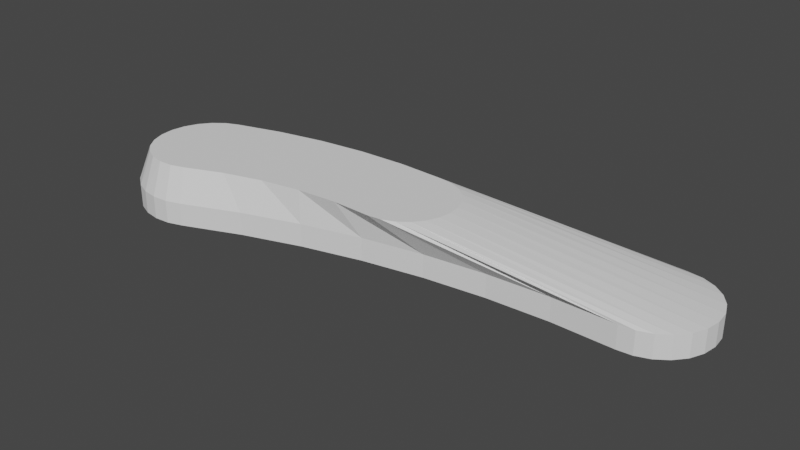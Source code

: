 # Source: blend.blend  (saved by Blender 3.6.13; exported with 4.5.12 LTS)
import bpy
from mathutils import Matrix  # noqa: F401  (used for matrix-valued properties, if any)

bpy.ops.wm.read_factory_settings(use_empty=True)
scene = bpy.context.scene
scene.name = 'Scene'

# ---- collections
col_collection = bpy.data.collections.new('Collection'); scene.collection.children.link(col_collection)

# ---- world
world_world = bpy.data.worlds.new('World'); scene.world = world_world
world_world.use_nodes = True; world_world.node_tree.nodes.clear()
_N = world_world.node_tree.nodes; _L = world_world.node_tree.links
n0 = _N.new('ShaderNodeOutputWorld'); n0.name = 'World Output'; n0.location = (300, 300)
n1 = _N.new('ShaderNodeBackground'); n1.name = 'Background'; n1.location = (10, 300)
n1.inputs[0].default_value = (0.05088, 0.05088, 0.05088, 1.0)
_L.new(n1.outputs[0], n0.inputs[0])
n0.is_active_output = True
world_world.color = (0.05088, 0.05088, 0.05088)
world_world.use_sun_shadow = False
world_world.sun_shadow_jitter_overblur = 0.0

# ---- meshes
me_x = bpy.data.meshes.new('стрела без отверстий')
me_x.from_pydata([(10.73, 17.06, 12.0), (9.681, 19.58, 5.0), (6.487, 18.18, 5.0), (3.702, 16.08, 5.0), (7.865, 15.85, 12.0), (1.477, 13.4, 5.0), (5.399, 13.95, 12.0), (-0.06849, 10.27, 5.0), (3.487, 11.5, 12.0), (-0.8507, 6.873, 5.0), (2.251, 8.647, 12.0), (-0.8275, 3.387, 5.0), (1.771, 5.575, 12.0), (0.0, 0.0, 5.0), (2.078, 2.48, 12.0), (1.587, -3.104, 5.0), (3.151, -0.4382, 12.0), (3.848, -5.758, 5.0), (4.922, -2.994, 12.0), (6.66, -7.819, 5.0), (7.278, -5.024, 12.0), (9.872, -9.175, 5.0), (10.07, -6.397, 12.0), (13.31, -9.752, 5.0), (13.11, -7.027, 12.0), (16.79, -9.52, 5.0), (16.22, -6.872, 12.0), (20.12, -8.491, 5.0), (19.19, -5.942, 12.0), (32.65, -3.455, 5.0), (45.48, 0.7238, 5.0), (58.57, 4.028, 5.0), (35.97, -0.2252, 12.0), (71.85, 6.441, 5.0), (44.71, 1.299, 12.0), (85.27, 7.953, 5.0), (98.75, 8.556, 5.0), (53.57, 1.908, 12.0), (112.2, 8.249, 5.0), (62.44, 1.596, 12.0), (27.43, -2.648, 12.0), (115.4, 8.493, 5.0), (118.4, 9.566, 5.0), (67.94, 2.915, 12.0), (121.0, 11.39, 5.0), (70.24, 4.597, 12.0), (123.1, 13.84, 5.0), (72.03, 6.822, 12.0), (124.4, 16.74, 5.0), (73.17, 9.435, 12.0), (124.9, 19.89, 5.0), (73.6, 12.26, 12.0), (124.6, 23.06, 5.0), (73.27, 15.09, 12.0), (123.4, 26.03, 5.0), (72.22, 17.74, 12.0), (121.5, 28.59, 5.0), (70.51, 20.03, 12.0), (119.0, 30.56, 5.0), (68.27, 21.79, 12.0), (116.1, 31.81, 5.0), (65.64, 22.91, 12.0), (112.9, 32.23, 5.0), (62.81, 23.3, 12.0), (65.27, 1.891, 12.0), (98.0, 32.64, 5.0), (83.07, 32.3, 5.0), (68.17, 31.23, 5.0), (41.71, 23.37, 12.0), (53.35, 29.41, 5.0), (38.64, 26.86, 5.0), (31.22, 22.12, 12.0), (24.07, 23.58, 5.0), (20.87, 20.01, 12.0), (52.26, 23.77, 12.0), (16.79, -9.52, 0.0), (20.12, -8.491, 0.0), (13.31, -9.752, 0.0), (9.872, -9.175, 0.0), (6.66, -7.819, 0.0), (3.848, -5.758, 0.0), (1.587, -3.104, 0.0), (0.0, 0.0, 0.0), (-0.8275, 3.387, 0.0), (-0.8507, 6.873, 0.0), (-0.06849, 10.27, 0.0), (1.477, 13.4, 0.0), (3.702, 16.08, 0.0), (6.487, 18.18, 0.0), (9.681, 19.58, 0.0), (98.75, 8.556, 0.0), (112.2, 8.249, 0.0), (85.27, 7.953, 0.0), (71.85, 6.441, 0.0), (58.57, 4.028, 0.0), (45.48, 0.7238, 0.0), (32.65, -3.455, 0.0), (116.1, 31.81, 0.0), (112.9, 32.23, 0.0), (119.0, 30.56, 0.0), (121.5, 28.59, 0.0), (123.4, 26.03, 0.0), (124.6, 23.06, 0.0), (124.9, 19.89, 0.0), (124.4, 16.74, 0.0), (123.1, 13.84, 0.0), (121.0, 11.39, 0.0), (118.4, 9.566, 0.0), (115.4, 8.493, 0.0), (24.07, 23.58, 0.0), (38.64, 26.86, 0.0), (53.35, 29.41, 0.0), (68.17, 31.23, 0.0), (83.07, 32.3, 0.0), (98.0, 32.64, 0.0), (57.54, 23.53, 12.0)], [], [(14, 12, 11, 13), (4, 0, 1, 2), (8, 6, 3, 5), (10, 8, 5, 7), (9, 11, 12), (16, 14, 13, 15), (18, 16, 15, 17), (20, 18, 17, 19), (22, 20, 19, 21), (24, 22, 21, 23), (26, 24, 23, 25), (28, 26, 25, 27), (40, 28, 27, 29), (29, 30, 32, 40), (35, 36, 64, 39), (33, 35, 39, 37), (55, 53, 50, 52), (37, 34, 31, 33), (34, 32, 30, 31), (18, 53, 55, 16), (57, 55, 52, 54), (47, 45, 42, 44), (49, 47, 44, 46), (51, 49, 46, 48), (53, 51, 48, 50), (59, 57, 54, 56), (61, 59, 56, 58), (63, 61, 58, 60), (60, 62, 63), (68, 69, 70, 71), (36, 38, 43, 64), (42, 45, 41), (41, 45, 43, 38), (62, 65, 63), (113, 112, 67, 66), (110, 109, 72, 70), (73, 71, 70, 72), (67, 69, 68, 74), (77, 75, 25, 23), (78, 77, 23, 21), (79, 78, 21, 19), (80, 79, 19, 17), (81, 80, 17, 15), (82, 81, 15, 13), (83, 82, 13, 11), (84, 83, 11, 9), (85, 84, 9, 7), (86, 85, 7, 5), (87, 86, 5, 3), (88, 87, 3, 2), (89, 88, 2, 1), (12, 10, 7, 9), (92, 90, 36, 35), (93, 92, 35, 33), (94, 93, 33, 31), (95, 94, 31, 30), (96, 95, 30, 29), (76, 96, 29, 27), (75, 76, 27, 25), (99, 97, 60, 58), (100, 99, 58, 56), (101, 100, 56, 54), (102, 101, 54, 52), (103, 102, 52, 50), (104, 103, 50, 48), (105, 104, 48, 46), (106, 105, 46, 44), (107, 106, 44, 42), (108, 107, 42, 41), (91, 108, 41, 38), (90, 91, 38, 36), (0, 73, 72, 1), (111, 110, 70, 69), (112, 111, 69, 67), (114, 113, 66, 65), (98, 114, 65, 62), (97, 98, 62, 60), (73, 0, 71), (20, 51, 53, 18), (6, 74, 68, 4), (115, 74, 6, 8, 63), (10, 61, 63, 8), (12, 59, 61, 10), (14, 57, 59, 12), (16, 55, 57, 14), (20, 22, 49, 51), (34, 45, 47, 32), (39, 64, 43, 37), (4, 68, 71, 0), (37, 43, 45, 34), (40, 32, 22, 28), (26, 28, 22, 24), (96, 76, 75), (109, 89, 1, 72), (6, 4, 2, 3), (74, 115, 66, 67), (66, 115, 63, 65), (22, 32, 47, 49), (111, 94, 95, 96, 76, 75, 77, 78, 79, 80, 81, 82, 83, 84, 85, 86, 87, 88, 89, 109, 110), (91, 90, 92, 93, 94, 111, 112, 113, 114, 98, 97, 99, 100, 101, 102, 103, 104, 105, 106, 107, 108)])
_uv = me_x.uv_layers.new(name='UVMap')
_uv.uv.foreach_set('vector', [0.0, 0.0, 0.0, 0.0, 0.0, 0.0, 0.0, 0.0, 0.0, 0.0, 0.0, 0.0, 0.0, 0.0, 0.0, 0.0, 0.0, 0.0, 0.0, 0.0, 0.0, 0.0, 0.0, 0.0, 0.0, 0.0, 0.0, 0.0, 0.0, 0.0, 0.0, 0.0, 0.0, 0.0, 0.0, 0.0, 0.0, 0.0, 0.0, 0.0, 0.0, 0.0, 0.0, 0.0, 0.0, 0.0, 0.0, 0.0, 0.0, 0.0, 0.0, 0.0, 0.0, 0.0, 0.0, 0.0, 0.0, 0.0, 0.0, 0.0, 0.0, 0.0, 0.0, 0.0, 0.0, 0.0, 0.0, 0.0, 0.0, 0.0, 0.0, 0.0, 0.0, 0.0, 0.0, 0.0, 0.0, 0.0, 0.0, 0.0, 0.0, 0.0, 0.0, 0.0, 0.0, 0.0, 0.0, 0.0, 0.0, 0.0, 0.0, 0.0, 0.0, 0.0, 0.0, 0.0, 0.0, 0.0, 0.0, 0.0, 0.0, 0.0, 0.0, 0.0, 0.0, 0.0, 0.0, 0.0, 0.0, 0.0, 0.0, 0.0, 0.0, 0.0, 0.0, 0.0, 0.0, 0.0, 0.0, 0.0, 0.0, 0.0, 0.0, 0.0, 0.0, 0.0, 0.0, 0.0, 0.0, 0.0, 0.0, 0.0, 0.0, 0.0, 0.0, 0.0, 0.0, 0.0, 0.0, 0.0, 0.0, 0.0, 0.0, 0.0, 0.0, 0.0, 0.0, 0.0, 0.0, 0.0, 0.0, 0.0, 0.0, 0.0, 0.0, 0.0, 0.0, 0.0, 0.0, 0.0, 0.0, 0.0, 0.0, 0.0, 0.0, 0.0, 0.0, 0.0, 0.0, 0.0, 0.0, 0.0, 0.0, 0.0, 0.0, 0.0, 0.0, 0.0, 0.0, 0.0, 0.0, 0.0, 0.0, 0.0, 0.0, 0.0, 0.0, 0.0, 0.0, 0.0, 0.0, 0.0, 0.0, 0.0, 0.0, 0.0, 0.0, 0.0, 0.0, 0.0, 0.0, 0.0, 0.0, 0.0, 0.0, 0.0, 0.0, 0.0, 0.0, 0.0, 0.0, 0.0, 0.0, 0.0, 0.0, 0.0, 0.0, 0.0, 0.0, 0.0, 0.0, 0.0, 0.0, 0.0, 0.0, 0.0, 0.0, 0.0, 0.0, 0.0, 0.0, 0.0, 0.0, 0.0, 0.0, 0.0, 0.0, 0.0, 0.0, 0.0, 0.0, 0.0, 0.0, 0.0, 0.0, 0.0, 0.0, 0.0, 0.0, 0.0, 0.0, 0.0, 0.0, 0.0, 0.0, 0.0, 0.0, 0.0, 0.0, 0.0, 0.0, 0.0, 0.0, 0.0, 0.0, 0.0, 0.0, 0.0, 0.0, 0.0, 0.0, 0.0, 0.0, 0.0, 0.0, 0.0, 0.0, 0.0, 0.0, 0.0, 0.0, 0.0, 0.0, 0.0, 0.0, 0.0, 0.0, 0.0, 0.0, 0.0, 0.0, 0.0, 0.0, 0.0, 0.0, 0.0, 0.0, 0.0, 0.0, 0.0, 0.0, 0.0, 0.0, 0.0, 0.0, 0.0, 0.0, 0.0, 0.0, 0.0, 0.0, 0.0, 0.0, 0.0, 0.0, 0.0, 0.0, 0.0, 0.0, 0.0, 0.0, 0.0, 0.0, 0.0, 0.0, 0.0, 0.0, 0.0, 0.0, 0.0, 0.0, 0.0, 0.0, 0.0, 0.0, 0.0, 0.0, 0.0, 0.0, 0.0, 0.0, 0.0, 0.0, 0.0, 0.0, 0.0, 0.0, 0.0, 0.0, 0.0, 0.0, 0.0, 0.0, 0.0, 0.0, 0.0, 0.0, 0.0, 0.0, 0.0, 0.0, 0.0, 0.0, 0.0, 0.0, 0.0, 0.0, 0.0, 0.0, 0.0, 0.0, 0.0, 0.0, 0.0, 0.0, 0.0, 0.0, 0.0, 0.0, 0.0, 0.0, 0.0, 0.0, 0.0, 0.0, 0.0, 0.0, 0.0, 0.0, 0.0, 0.0, 0.0, 0.0, 0.0, 0.0, 0.0, 0.0, 0.0, 0.0, 0.0, 0.0, 0.0, 0.0, 0.0, 0.0, 0.0, 0.0, 0.0, 0.0, 0.0, 0.0, 0.0, 0.0, 0.0, 0.0, 0.0, 0.0, 0.0, 0.0, 0.0, 0.0, 0.0, 0.0, 0.0, 0.0, 0.0, 0.0, 0.0, 0.0, 0.0, 0.0, 0.0, 0.0, 0.0, 0.0, 0.0, 0.0, 0.0, 0.0, 0.0, 0.0, 0.0, 0.0, 0.0, 0.0, 0.0, 0.0, 0.0, 0.0, 0.0, 0.0, 0.0, 0.0, 0.0, 0.0, 0.0, 0.0, 0.0, 0.0, 0.0, 0.0, 0.0, 0.0, 0.0, 0.0, 0.0, 0.0, 0.0, 0.0, 0.0, 0.0, 0.0, 0.0, 0.0, 0.0, 0.0, 0.0, 0.0, 0.0, 0.0, 0.0, 0.0, 0.0, 0.0, 0.0, 0.0, 0.0, 0.0, 0.0, 0.0, 0.0, 0.0, 0.0, 0.0, 0.0, 0.0, 0.0, 0.0, 0.0, 0.0, 0.0, 0.0, 0.0, 0.0, 0.0, 0.0, 0.0, 0.0, 0.0, 0.0, 0.0, 0.0, 0.0, 0.0, 0.0, 0.0, 0.0, 0.0, 0.0, 0.0, 0.0, 0.0, 0.0, 0.0, 0.0, 0.0, 0.0, 0.0, 0.0, 0.0, 0.0, 0.0, 0.0, 0.0, 0.0, 0.0, 0.0, 0.0, 0.0, 0.0, 0.0, 0.0, 0.0, 0.0, 0.0, 0.0, 0.0, 0.0, 0.0, 0.0, 0.0, 0.0, 0.0, 0.0, 0.0, 0.0, 0.0, 0.0, 0.0, 0.0, 0.0, 0.0, 0.0, 0.0, 0.0, 0.0, 0.0, 0.0, 0.0, 0.0, 0.0, 0.0, 0.0, 0.0, 0.0, 0.0, 0.0, 0.0, 0.0, 0.0, 0.0, 0.0, 0.0, 0.0, 0.0, 0.0, 0.0, 0.0, 0.0, 0.0, 0.0, 0.0, 0.0, 0.0, 0.0, 0.0, 0.0, 0.0, 0.0, 0.0, 0.0, 0.0, 0.0, 0.0, 0.0, 0.0, 0.0, 0.0, 0.0, 0.0, 0.0, 0.0, 0.0, 0.0, 0.0, 0.0, 0.0, 0.0, 0.0, 0.0, 0.0, 0.0, 0.0, 0.0, 0.0, 0.0, 0.0, 0.0, 0.0, 0.0, 0.0, 0.0, 0.0, 0.0, 0.0, 0.0, 0.0, 0.0, 0.0, 0.0, 0.0, 0.0, 0.0, 0.0, 0.0, 0.0, 0.0, 0.0, 0.0, 0.0, 0.0, 0.0, 0.0, 0.0, 0.0, 0.0, 0.0, 0.0, 0.0, 0.0, 0.0, 0.0, 0.0, 0.0, 0.0, 0.0, 0.0, 0.0, 0.0, 0.0, 0.0, 0.0, 0.0, 0.0, 0.0, 0.0, 0.0, 0.0, 0.0, 0.0, 0.0, 0.0, 0.0, 0.0, 0.0, 0.0, 0.0, 0.0, 0.0, 0.0, 0.0, 0.0, 0.0, 0.0, 0.0, 0.0, 0.0, 0.0, 0.0, 0.0, 0.0, 0.0, 0.0, 0.0, 0.0, 0.0, 0.0, 0.0, 0.0, 0.0, 0.0, 0.0, 0.0, 0.0, 0.0, 0.0, 0.0, 0.0, 0.0, 0.0, 0.0, 0.0, 0.0, 0.0, 0.0, 0.0, 0.0, 0.0, 0.0, 0.0, 0.0, 0.0, 0.0, 0.0, 0.0, 0.0, 0.0, 0.0, 0.0, 0.0, 0.0, 0.0, 0.0, 0.0, 0.0, 0.0, 0.0, 0.0, 0.0, 0.0, 0.0, 0.0, 0.0, 0.0, 0.0, 0.0, 0.0, 0.0, 0.0, 0.0, 0.0, 0.0, 0.0, 0.0, 0.0, 0.0, 0.0, 0.0, 0.0, 0.0, 0.0, 0.0, 0.0, 0.0, 0.0, 0.0, 0.0, 0.0, 0.0, 0.0, 0.0, 0.0, 0.0, 0.0, 0.0, 0.0, 0.0, 0.0, 0.0, 0.0, 0.0, 0.0, 0.0, 0.0, 0.0, 0.0, 0.0, 0.0, 0.0, 0.0, 0.0, 0.0, 0.0, 0.0, 0.0, 0.0, 0.0, 0.0, 0.0, 0.0, 0.0, 0.0, 0.0, 0.0, 0.0, 0.0, 0.0, 0.0, 0.0, 0.0, 0.0, 0.0, 0.0, 0.0, 0.0, 0.0, 0.0, 0.0, 0.0, 0.0, 0.0, 0.0, 0.0, 0.0, 0.0, 0.0, 0.0, 0.0, 0.0, 0.0, 0.0, 0.0, 0.0, 0.0, 0.0, 0.0, 0.0, 0.0, 0.0, 0.0, 0.0, 0.0, 0.0, 0.0, 0.0, 0.0, 0.0, 0.0])
me_x.update()

# ---- objects
ob_x = bpy.data.objects.new('стрела без отверстий', me_x)

# ---- transforms, parenting, visibility, modifiers, constraints
ob_x.location = (0.0, 0.0, 4.768e-07)

# ---- collection membership
col_collection.objects.link(ob_x)

# ---- scene / render settings (as saved in the file)
scene.frame_start = 1; scene.frame_end = 250; scene.frame_set(1)
scene.render.engine = 'BLENDER_EEVEE_NEXT'
scene.cycles.sampling_pattern = 'TABULATED_SOBOL'
scene.view_settings.view_transform = 'Filmic'
bpy.context.view_layer.update()

# ---- added for rendering (the .blend has no active camera and no usable light): camera, sun
cam_auto = bpy.data.cameras.new('AutoCamera')
cam_auto.lens = 50.0
cam_auto.sensor_width = 36.0
cam_auto.clip_end = 2163.93
ob_auto_camera = bpy.data.objects.new('AutoCamera', cam_auto)
scene.collection.objects.link(ob_auto_camera)
ob_auto_camera.location = (185.337, -136.518, 104.641)
ob_auto_camera.rotation_euler = (1.09748, -7.21219e-08, 0.694738)
scene.camera = ob_auto_camera
light_auto_sun = bpy.data.lights.new('AutoSun', 'SUN')
light_auto_sun.energy = 3.0
light_auto_sun.angle = 0.0523599
ob_auto_sun = bpy.data.objects.new('AutoSun', light_auto_sun)
scene.collection.objects.link(ob_auto_sun)
ob_auto_sun.rotation_euler = (0.872665, 0.174533, 0.523599)
bpy.context.view_layer.update()

